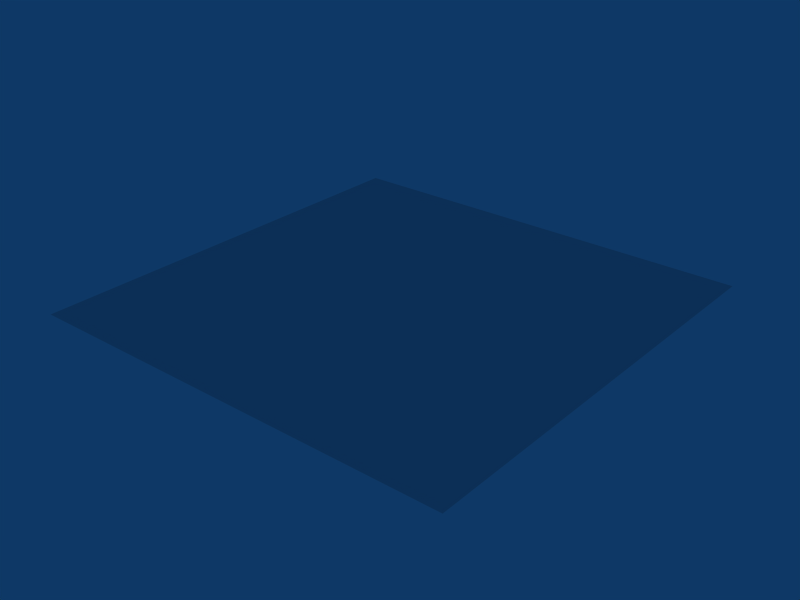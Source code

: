 # Source: steel_with_patches.blend  (saved by Blender 2.44.0; exported with 4.5.12 LTS)
import bpy
from mathutils import Matrix  # noqa: F401  (used for matrix-valued properties, if any)

bpy.ops.wm.read_factory_settings(use_empty=True)
scene = bpy.context.scene
scene.name = 'Scene'

# ---- collections
col_collection_1 = bpy.data.collections.new('Collection 1'); scene.collection.children.link(col_collection_1)

# ---- materials (node trees are filled in below, after node groups)
mat_steel_spotted = bpy.data.materials.new('Steel_spotted')
mat_steel_spotted.alpha_threshold = 0.0
mat_steel_spotted.preview_render_type = 'CUBE'
mat_steel_spotted.diffuse_color = (0.8271, 0.8273, 0.8405, 1.0)
mat_steel_spotted.specular_color = (0.7267, 0.6994, 0.7848)
mat_steel_spotted.roughness = 0.5
mat_steel_spotted.specular_intensity = 1.521
mat_steel_spotted.line_color = (0.0, 0.0, 0.0, 1.0)

# ---- material node trees

# ---- world
world_world = bpy.data.worlds.new('World'); scene.world = world_world
world_world.color = (0.05656, 0.2208, 0.4)
world_world.use_sun_shadow = False
world_world.sun_shadow_jitter_overblur = 0.0
world_world.cycles.sampling_method = 'MANUAL'
world_world.cycles.sample_map_resolution = 256

# ---- meshes
me_plane = bpy.data.meshes.new('Plane')
me_plane.from_pydata([(1.0, 1.0, 0.0), (1.0, -1.0, 0.0), (-1.0, -1.0, 0.0), (-1.0, 1.0, 0.0)], [], [(0, 3, 2, 1)])
me_plane.materials.append(mat_steel_spotted)
me_plane.use_remesh_preserve_volume = False
me_plane.use_remesh_preserve_attributes = False
me_plane.use_mirror_vertex_groups = False
me_plane.update()

# ---- objects
ob_plane = bpy.data.objects.new('Plane', me_plane)

# ---- transforms, parenting, visibility, modifiers, constraints
ob_plane.location = (0.0, 0.0, 0.0)
ob_plane.lock_rotations_4d = False
ob_plane.empty_display_type = 'ARROWS'
ob_plane.color = (0.0, 0.0, 0.0, 1.0)
ob_plane.lineart.crease_threshold = 0.0

# ---- collection membership
col_collection_1.objects.link(ob_plane)

# ---- scene / render settings (as saved in the file)
scene.frame_start = 1; scene.frame_end = 250; scene.frame_set(1)
scene.render.engine = 'BLENDER_EEVEE_NEXT'
scene.render.image_settings.file_format = 'JPEG'
scene.render.image_settings.color_mode = 'RGB'
scene.render.image_settings.compression = 90
scene.render.resolution_x = 800
scene.render.resolution_y = 600
scene.render.pixel_aspect_x = 100.0
scene.render.pixel_aspect_y = 100.0
scene.render.fps = 25
scene.render.dither_intensity = 0.0
scene.render.use_compositing = False
scene.render.use_sequencer = False
scene.render.bake_margin = 2
scene.render.bake_bias = 0.0
scene.render.use_stamp_time = False
scene.render.use_stamp_date = False
scene.render.use_stamp_frame = False
scene.render.use_stamp_camera = False
scene.render.use_stamp_scene = False
scene.render.use_stamp_filename = False
scene.render.use_stamp_render_time = False
scene.render.stamp_font_size = 0
scene.cycles.use_denoising = False
scene.cycles.samples = 10
scene.cycles.sampling_pattern = 'TABULATED_SOBOL'
scene.cycles.light_sampling_threshold = 0.0
scene.cycles.use_adaptive_sampling = False
scene.cycles.use_light_tree = False
scene.cycles.blur_glossy = 0.0
scene.cycles.volume_bounces = 1
scene.cycles.pixel_filter_type = 'GAUSSIAN'
scene.cycles.sample_clamp_indirect = 0.0
scene.view_settings.view_transform = 'Raw'
bpy.context.view_layer.update()

# ---- added for rendering (the .blend has no active camera): camera
cam_auto = bpy.data.cameras.new('AutoCamera')
cam_auto.lens = 50.0
cam_auto.sensor_width = 36.0
cam_auto.clip_end = 1000.0
ob_auto_camera = bpy.data.objects.new('AutoCamera', cam_auto)
scene.collection.objects.link(ob_auto_camera)
ob_auto_camera.location = (2.61693, -3.14032, 2.09354)
ob_auto_camera.rotation_euler = (1.09748, -7.21219e-08, 0.694738)
scene.camera = ob_auto_camera
bpy.context.view_layer.update()
